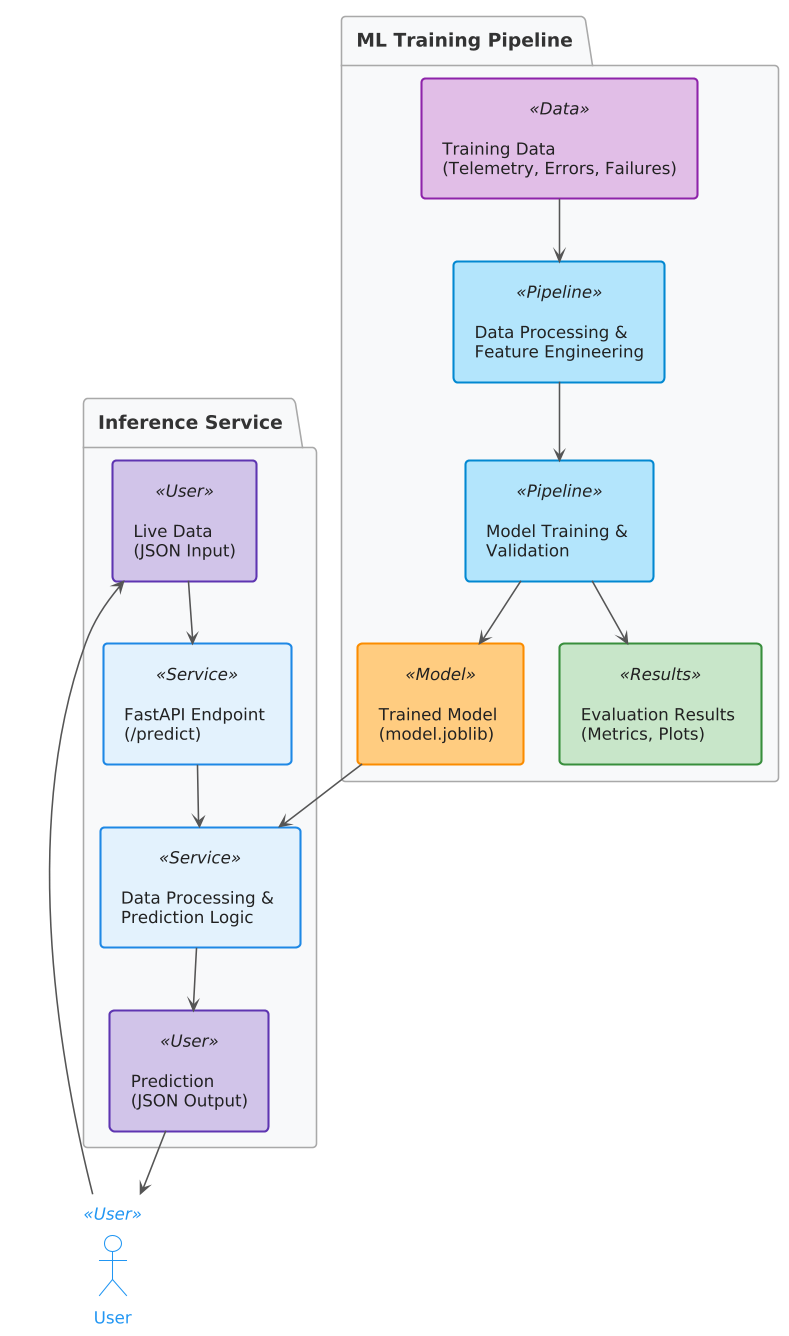

The diagram above was rendered by PlantUML. Its source (embedded in the PNG):
@startuml
!theme materia-outline

skinparam defaultFontName Segoe UI, Arial
skinparam defaultFontSize 16
skinparam shadowing false
skinparam ArrowColor #555555
skinparam ArrowThickness 1.5

skinparam package {
    BackgroundColor #F8F9FA
    BorderColor #A9A9A9
    BorderThickness 1.5
    FontColor #333333
    StereotypeFontColor #555555
    FontSize 18
    FontStyle bold
}

skinparam rectangle {
    BackgroundColor<<Data>> #E1BEE7
    BorderColor<<Data>> #8E24AA

    BackgroundColor<<Pipeline>> #B3E5FC
    BorderColor<<Pipeline>> #0288D1

    BackgroundColor<<Model>> #FFCC80
    BorderColor<<Model>> #FB8C00

    BackgroundColor<<Service>> #E3F2FD
    BorderColor<<Service>> #1E88E5
    
    BackgroundColor<<Results>> #C8E6C9
    BorderColor<<Results>> #388E3C

    BackgroundColor<<User>> #D1C4E9
    BorderColor<<User>> #5E35B1

    BorderThickness 2
    FontColor #212121
}

actor User <<User>>

package "ML Training Pipeline" {
    rectangle "Training Data \n(Telemetry, Errors, Failures)" as TrainingData <<Data>>
    rectangle "Data Processing & \nFeature Engineering" as FE <<Pipeline>>
    rectangle "Model Training & \nValidation" as MT <<Pipeline>>
    rectangle "Trained Model \n(model.joblib)" as TrainedModel <<Model>>
    rectangle "Evaluation Results \n(Metrics, Plots)" as EvalResults <<Results>>

    TrainingData --> FE
    FE --> MT
    MT --> TrainedModel
    MT --> EvalResults
}

package "Inference Service" {
    rectangle "Live Data \n(JSON Input)" as LiveData <<User>>
    rectangle "FastAPI Endpoint \n(/predict)" as APIEndpoint <<Service>>
    rectangle "Data Processing & \nPrediction Logic" as InferenceLogic <<Service>>
    rectangle "Prediction \n(JSON Output)" as PredictionOutput <<User>>

    LiveData --> APIEndpoint
    APIEndpoint --> InferenceLogic
    TrainedModel --> InferenceLogic
    InferenceLogic --> PredictionOutput
}

User --> LiveData
PredictionOutput --> User
@enduml